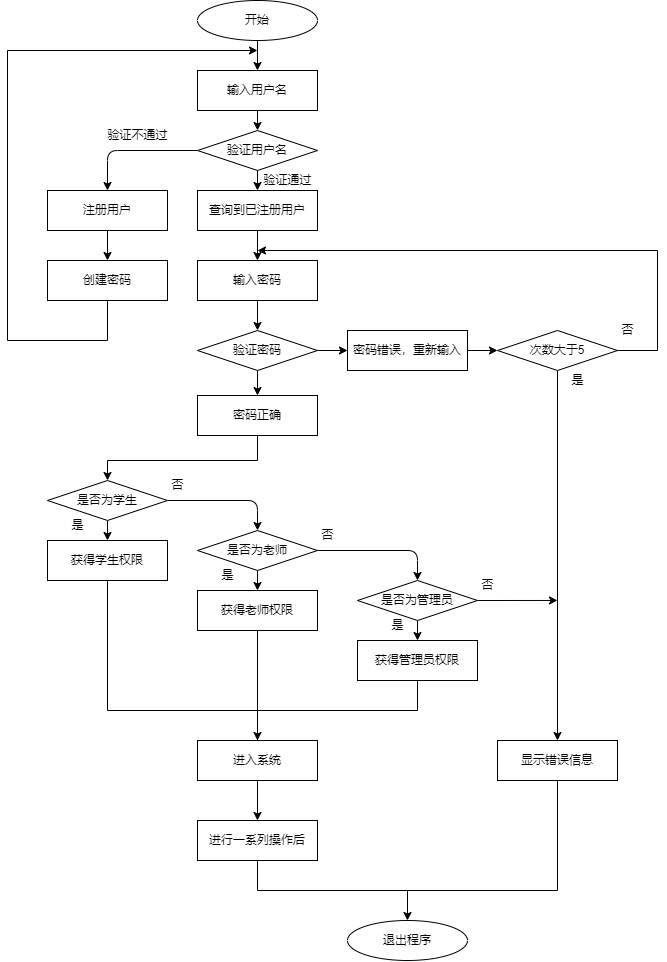

The diagram above was exported from draw.io. Its source (the exported page's mxGraphModel, read from the mxfile embedded in the PNG):
<mxGraphModel dx="1309" dy="942" grid="1" gridSize="10" guides="1" tooltips="1" connect="1" arrows="1" fold="1" page="1" pageScale="1" pageWidth="827" pageHeight="1169" math="0" shadow="0">
  <root>
    <mxCell id="0" />
    <mxCell id="1" parent="0" />
    <mxCell id="44" style="edgeStyle=none;html=1;exitX=0.5;exitY=1;exitDx=0;exitDy=0;entryX=0.5;entryY=0;entryDx=0;entryDy=0;" edge="1" parent="1" source="24" target="25">
      <mxGeometry relative="1" as="geometry" />
    </mxCell>
    <mxCell id="24" value="开始" style="ellipse;whiteSpace=wrap;html=1;" vertex="1" parent="1">
      <mxGeometry x="640" y="50" width="120" height="40" as="geometry" />
    </mxCell>
    <mxCell id="45" style="edgeStyle=none;html=1;exitX=0.5;exitY=1;exitDx=0;exitDy=0;entryX=0.5;entryY=0;entryDx=0;entryDy=0;" edge="1" parent="1" source="25" target="26">
      <mxGeometry relative="1" as="geometry" />
    </mxCell>
    <mxCell id="25" value="输入用户名" style="rounded=1;whiteSpace=wrap;html=1;arcSize=0;" vertex="1" parent="1">
      <mxGeometry x="640" y="120" width="120" height="40" as="geometry" />
    </mxCell>
    <mxCell id="37" style="edgeStyle=none;html=1;exitX=0;exitY=0.5;exitDx=0;exitDy=0;entryX=0.5;entryY=0;entryDx=0;entryDy=0;" edge="1" parent="1" source="26" target="36">
      <mxGeometry relative="1" as="geometry">
        <mxPoint x="610" y="200" as="targetPoint" />
        <Array as="points">
          <mxPoint x="550" y="200" />
        </Array>
      </mxGeometry>
    </mxCell>
    <mxCell id="46" style="edgeStyle=none;html=1;exitX=0.5;exitY=1;exitDx=0;exitDy=0;entryX=0.5;entryY=0;entryDx=0;entryDy=0;" edge="1" parent="1" source="26" target="30">
      <mxGeometry relative="1" as="geometry" />
    </mxCell>
    <mxCell id="26" value="验证用户名" style="rhombus;whiteSpace=wrap;html=1;" vertex="1" parent="1">
      <mxGeometry x="640" y="180" width="120" height="40" as="geometry" />
    </mxCell>
    <mxCell id="47" style="edgeStyle=none;html=1;exitX=0.5;exitY=1;exitDx=0;exitDy=0;entryX=0.5;entryY=0;entryDx=0;entryDy=0;" edge="1" parent="1" source="30" target="31">
      <mxGeometry relative="1" as="geometry" />
    </mxCell>
    <mxCell id="30" value="查询到已注册用户" style="rounded=1;whiteSpace=wrap;html=1;arcSize=0;" vertex="1" parent="1">
      <mxGeometry x="640" y="240" width="120" height="40" as="geometry" />
    </mxCell>
    <mxCell id="63" style="edgeStyle=none;html=1;exitX=0.5;exitY=1;exitDx=0;exitDy=0;entryX=0.5;entryY=0;entryDx=0;entryDy=0;" edge="1" parent="1" source="31" target="32">
      <mxGeometry relative="1" as="geometry" />
    </mxCell>
    <mxCell id="31" value="输入密码" style="rounded=1;whiteSpace=wrap;html=1;arcSize=0;" vertex="1" parent="1">
      <mxGeometry x="640" y="310" width="120" height="40" as="geometry" />
    </mxCell>
    <mxCell id="64" style="edgeStyle=none;html=1;exitX=1;exitY=0.5;exitDx=0;exitDy=0;entryX=0;entryY=0.5;entryDx=0;entryDy=0;" edge="1" parent="1" source="32" target="34">
      <mxGeometry relative="1" as="geometry" />
    </mxCell>
    <mxCell id="85" style="edgeStyle=none;html=1;exitX=0.5;exitY=1;exitDx=0;exitDy=0;entryX=0.5;entryY=0;entryDx=0;entryDy=0;" edge="1" parent="1" source="32" target="33">
      <mxGeometry relative="1" as="geometry" />
    </mxCell>
    <mxCell id="32" value="验证密码" style="rhombus;whiteSpace=wrap;html=1;" vertex="1" parent="1">
      <mxGeometry x="640" y="380" width="120" height="40" as="geometry" />
    </mxCell>
    <mxCell id="33" value="密码正确" style="rounded=1;whiteSpace=wrap;html=1;arcSize=0;" vertex="1" parent="1">
      <mxGeometry x="640" y="445" width="120" height="40" as="geometry" />
    </mxCell>
    <mxCell id="65" style="edgeStyle=none;html=1;exitX=1;exitY=0.5;exitDx=0;exitDy=0;entryX=0;entryY=0.5;entryDx=0;entryDy=0;" edge="1" parent="1" source="34" target="40">
      <mxGeometry relative="1" as="geometry" />
    </mxCell>
    <mxCell id="34" value="密码错误，重新输入" style="rounded=1;whiteSpace=wrap;html=1;arcSize=0;" vertex="1" parent="1">
      <mxGeometry x="790" y="380" width="120" height="40" as="geometry" />
    </mxCell>
    <mxCell id="54" style="edgeStyle=none;html=1;exitX=0.5;exitY=1;exitDx=0;exitDy=0;entryX=0.5;entryY=0;entryDx=0;entryDy=0;" edge="1" parent="1" source="36" target="48">
      <mxGeometry relative="1" as="geometry" />
    </mxCell>
    <mxCell id="36" value="注册用户" style="rounded=1;whiteSpace=wrap;html=1;arcSize=0;" vertex="1" parent="1">
      <mxGeometry x="490" y="240" width="120" height="40" as="geometry" />
    </mxCell>
    <mxCell id="66" style="edgeStyle=none;html=1;exitX=0.5;exitY=1;exitDx=0;exitDy=0;entryX=0.5;entryY=0;entryDx=0;entryDy=0;" edge="1" parent="1" source="40" target="107">
      <mxGeometry relative="1" as="geometry">
        <mxPoint x="1000" y="880" as="targetPoint" />
      </mxGeometry>
    </mxCell>
    <mxCell id="40" value="次数大于5" style="rhombus;whiteSpace=wrap;html=1;" vertex="1" parent="1">
      <mxGeometry x="940" y="380" width="120" height="40" as="geometry" />
    </mxCell>
    <mxCell id="48" value="创建密码" style="rounded=1;whiteSpace=wrap;html=1;arcSize=0;" vertex="1" parent="1">
      <mxGeometry x="490" y="310" width="120" height="40" as="geometry" />
    </mxCell>
    <mxCell id="56" value="" style="endArrow=classic;html=1;" edge="1" parent="1">
      <mxGeometry width="50" height="50" relative="1" as="geometry">
        <mxPoint x="450" y="100" as="sourcePoint" />
        <mxPoint x="700" y="100" as="targetPoint" />
      </mxGeometry>
    </mxCell>
    <mxCell id="58" value="" style="endArrow=none;html=1;" edge="1" parent="1">
      <mxGeometry width="50" height="50" relative="1" as="geometry">
        <mxPoint x="450" y="390" as="sourcePoint" />
        <mxPoint x="450" y="100" as="targetPoint" />
      </mxGeometry>
    </mxCell>
    <mxCell id="59" value="" style="endArrow=none;html=1;" edge="1" parent="1">
      <mxGeometry width="50" height="50" relative="1" as="geometry">
        <mxPoint x="450" y="390" as="sourcePoint" />
        <mxPoint x="550" y="390" as="targetPoint" />
      </mxGeometry>
    </mxCell>
    <mxCell id="60" value="" style="endArrow=none;html=1;entryX=0.5;entryY=1;entryDx=0;entryDy=0;" edge="1" parent="1" target="48">
      <mxGeometry width="50" height="50" relative="1" as="geometry">
        <mxPoint x="550" y="390" as="sourcePoint" />
        <mxPoint x="580" y="420" as="targetPoint" />
      </mxGeometry>
    </mxCell>
    <mxCell id="67" value="是" style="text;html=1;align=center;verticalAlign=middle;resizable=0;points=[];autosize=1;strokeColor=none;fillColor=none;" vertex="1" parent="1">
      <mxGeometry x="1000" y="415" width="40" height="30" as="geometry" />
    </mxCell>
    <mxCell id="68" value="否" style="text;html=1;align=center;verticalAlign=middle;resizable=0;points=[];autosize=1;strokeColor=none;fillColor=none;" vertex="1" parent="1">
      <mxGeometry x="1050" y="365" width="40" height="30" as="geometry" />
    </mxCell>
    <mxCell id="70" value="" style="endArrow=none;html=1;" edge="1" parent="1">
      <mxGeometry width="50" height="50" relative="1" as="geometry">
        <mxPoint x="1100" y="400" as="sourcePoint" />
        <mxPoint x="1100" y="300" as="targetPoint" />
      </mxGeometry>
    </mxCell>
    <mxCell id="71" value="" style="endArrow=classic;html=1;" edge="1" parent="1">
      <mxGeometry width="50" height="50" relative="1" as="geometry">
        <mxPoint x="1100" y="300" as="sourcePoint" />
        <mxPoint x="700" y="300" as="targetPoint" />
      </mxGeometry>
    </mxCell>
    <mxCell id="72" value="" style="endArrow=none;html=1;exitX=1;exitY=0.5;exitDx=0;exitDy=0;" edge="1" parent="1" source="40">
      <mxGeometry width="50" height="50" relative="1" as="geometry">
        <mxPoint x="1090" y="460" as="sourcePoint" />
        <mxPoint x="1100" y="400" as="targetPoint" />
      </mxGeometry>
    </mxCell>
    <mxCell id="80" style="edgeStyle=none;html=1;exitX=0.5;exitY=1;exitDx=0;exitDy=0;entryX=0.5;entryY=0;entryDx=0;entryDy=0;" edge="1" parent="1" source="73" target="76">
      <mxGeometry relative="1" as="geometry" />
    </mxCell>
    <mxCell id="83" style="edgeStyle=none;html=1;exitX=1;exitY=0.5;exitDx=0;exitDy=0;entryX=0.5;entryY=0;entryDx=0;entryDy=0;" edge="1" parent="1" source="73" target="74">
      <mxGeometry relative="1" as="geometry">
        <Array as="points">
          <mxPoint x="700" y="550" />
        </Array>
      </mxGeometry>
    </mxCell>
    <mxCell id="73" value="是否为学生" style="rhombus;whiteSpace=wrap;html=1;" vertex="1" parent="1">
      <mxGeometry x="490" y="530" width="120" height="40" as="geometry" />
    </mxCell>
    <mxCell id="81" style="edgeStyle=none;html=1;exitX=0.5;exitY=1;exitDx=0;exitDy=0;entryX=0.5;entryY=0;entryDx=0;entryDy=0;" edge="1" parent="1" source="74" target="78">
      <mxGeometry relative="1" as="geometry" />
    </mxCell>
    <mxCell id="84" style="edgeStyle=none;html=1;exitX=1;exitY=0.5;exitDx=0;exitDy=0;entryX=0.5;entryY=0;entryDx=0;entryDy=0;" edge="1" parent="1" source="74" target="75">
      <mxGeometry relative="1" as="geometry">
        <Array as="points">
          <mxPoint x="860" y="600" />
        </Array>
      </mxGeometry>
    </mxCell>
    <mxCell id="74" value="是否为老师" style="rhombus;whiteSpace=wrap;html=1;" vertex="1" parent="1">
      <mxGeometry x="640" y="580" width="120" height="40" as="geometry" />
    </mxCell>
    <mxCell id="82" style="edgeStyle=none;html=1;exitX=0.5;exitY=1;exitDx=0;exitDy=0;entryX=0.5;entryY=0;entryDx=0;entryDy=0;" edge="1" parent="1" source="75" target="79">
      <mxGeometry relative="1" as="geometry" />
    </mxCell>
    <mxCell id="105" style="edgeStyle=none;html=1;exitX=1;exitY=0.5;exitDx=0;exitDy=0;" edge="1" parent="1" source="75">
      <mxGeometry relative="1" as="geometry">
        <mxPoint x="1000" y="649.9629629629628" as="targetPoint" />
      </mxGeometry>
    </mxCell>
    <mxCell id="75" value="是否为管理员" style="rhombus;whiteSpace=wrap;html=1;" vertex="1" parent="1">
      <mxGeometry x="800" y="630" width="120" height="40" as="geometry" />
    </mxCell>
    <mxCell id="76" value="获得学生权限" style="rounded=0;whiteSpace=wrap;html=1;" vertex="1" parent="1">
      <mxGeometry x="490" y="590" width="120" height="40" as="geometry" />
    </mxCell>
    <mxCell id="91" style="edgeStyle=none;html=1;exitX=0.5;exitY=1;exitDx=0;exitDy=0;" edge="1" parent="1" source="78">
      <mxGeometry relative="1" as="geometry">
        <mxPoint x="700" y="790" as="targetPoint" />
      </mxGeometry>
    </mxCell>
    <mxCell id="78" value="获得老师权限" style="rounded=0;whiteSpace=wrap;html=1;" vertex="1" parent="1">
      <mxGeometry x="640" y="640" width="120" height="40" as="geometry" />
    </mxCell>
    <mxCell id="79" value="获得管理员权限" style="rounded=0;whiteSpace=wrap;html=1;" vertex="1" parent="1">
      <mxGeometry x="800" y="690" width="120" height="40" as="geometry" />
    </mxCell>
    <mxCell id="110" style="edgeStyle=none;html=1;exitX=0.5;exitY=1;exitDx=0;exitDy=0;entryX=0.5;entryY=0;entryDx=0;entryDy=0;" edge="1" parent="1" source="87" target="109">
      <mxGeometry relative="1" as="geometry" />
    </mxCell>
    <mxCell id="87" value="进入系统" style="rounded=0;whiteSpace=wrap;html=1;" vertex="1" parent="1">
      <mxGeometry x="640" y="790" width="120" height="40" as="geometry" />
    </mxCell>
    <mxCell id="88" value="" style="endArrow=none;html=1;exitX=0.5;exitY=0;exitDx=0;exitDy=0;" edge="1" parent="1" source="87">
      <mxGeometry width="50" height="50" relative="1" as="geometry">
        <mxPoint x="700" y="830" as="sourcePoint" />
        <mxPoint x="700" y="760" as="targetPoint" />
      </mxGeometry>
    </mxCell>
    <mxCell id="89" value="" style="endArrow=none;html=1;" edge="1" parent="1">
      <mxGeometry width="50" height="50" relative="1" as="geometry">
        <mxPoint x="550" y="760" as="sourcePoint" />
        <mxPoint x="860" y="760" as="targetPoint" />
      </mxGeometry>
    </mxCell>
    <mxCell id="93" value="" style="endArrow=none;html=1;entryX=0.5;entryY=1;entryDx=0;entryDy=0;" edge="1" parent="1" target="76">
      <mxGeometry width="50" height="50" relative="1" as="geometry">
        <mxPoint x="550" y="760" as="sourcePoint" />
        <mxPoint x="500" y="710" as="targetPoint" />
      </mxGeometry>
    </mxCell>
    <mxCell id="94" value="" style="endArrow=none;html=1;entryX=0.5;entryY=1;entryDx=0;entryDy=0;" edge="1" parent="1" target="79">
      <mxGeometry width="50" height="50" relative="1" as="geometry">
        <mxPoint x="860" y="760" as="sourcePoint" />
        <mxPoint x="890" y="790" as="targetPoint" />
      </mxGeometry>
    </mxCell>
    <mxCell id="96" value="" style="endArrow=classic;html=1;entryX=0.5;entryY=0;entryDx=0;entryDy=0;" edge="1" parent="1" target="73">
      <mxGeometry width="50" height="50" relative="1" as="geometry">
        <mxPoint x="550" y="510" as="sourcePoint" />
        <mxPoint x="550" y="460" as="targetPoint" />
      </mxGeometry>
    </mxCell>
    <mxCell id="97" value="" style="endArrow=none;html=1;" edge="1" parent="1">
      <mxGeometry width="50" height="50" relative="1" as="geometry">
        <mxPoint x="550" y="510" as="sourcePoint" />
        <mxPoint x="700" y="510" as="targetPoint" />
      </mxGeometry>
    </mxCell>
    <mxCell id="98" value="" style="endArrow=none;html=1;entryX=0.5;entryY=1;entryDx=0;entryDy=0;" edge="1" parent="1" target="33">
      <mxGeometry width="50" height="50" relative="1" as="geometry">
        <mxPoint x="700" y="510" as="sourcePoint" />
        <mxPoint x="710" y="530" as="targetPoint" />
      </mxGeometry>
    </mxCell>
    <mxCell id="99" value="是" style="text;html=1;align=center;verticalAlign=middle;resizable=0;points=[];autosize=1;strokeColor=none;fillColor=none;" vertex="1" parent="1">
      <mxGeometry x="500" y="560" width="40" height="30" as="geometry" />
    </mxCell>
    <mxCell id="100" value="是" style="text;html=1;align=center;verticalAlign=middle;resizable=0;points=[];autosize=1;strokeColor=none;fillColor=none;" vertex="1" parent="1">
      <mxGeometry x="650" y="610" width="40" height="30" as="geometry" />
    </mxCell>
    <mxCell id="101" value="是" style="text;html=1;align=center;verticalAlign=middle;resizable=0;points=[];autosize=1;strokeColor=none;fillColor=none;" vertex="1" parent="1">
      <mxGeometry x="820" y="660" width="40" height="30" as="geometry" />
    </mxCell>
    <mxCell id="102" value="否" style="text;html=1;align=center;verticalAlign=middle;resizable=0;points=[];autosize=1;strokeColor=none;fillColor=none;" vertex="1" parent="1">
      <mxGeometry x="600" y="520" width="40" height="30" as="geometry" />
    </mxCell>
    <mxCell id="103" value="否" style="text;html=1;align=center;verticalAlign=middle;resizable=0;points=[];autosize=1;strokeColor=none;fillColor=none;" vertex="1" parent="1">
      <mxGeometry x="750" y="570" width="40" height="30" as="geometry" />
    </mxCell>
    <mxCell id="104" value="否" style="text;html=1;align=center;verticalAlign=middle;resizable=0;points=[];autosize=1;strokeColor=none;fillColor=none;" vertex="1" parent="1">
      <mxGeometry x="910" y="620" width="40" height="30" as="geometry" />
    </mxCell>
    <mxCell id="106" value="退出程序" style="ellipse;whiteSpace=wrap;html=1;" vertex="1" parent="1">
      <mxGeometry x="790" y="970" width="120" height="40" as="geometry" />
    </mxCell>
    <mxCell id="107" value="显示错误信息" style="rounded=0;whiteSpace=wrap;html=1;" vertex="1" parent="1">
      <mxGeometry x="940" y="790" width="120" height="40" as="geometry" />
    </mxCell>
    <mxCell id="109" value="进行一系列操作后" style="rounded=0;whiteSpace=wrap;html=1;" vertex="1" parent="1">
      <mxGeometry x="640" y="870" width="120" height="40" as="geometry" />
    </mxCell>
    <mxCell id="111" value="" style="endArrow=none;html=1;entryX=0.5;entryY=1;entryDx=0;entryDy=0;" edge="1" parent="1" target="109">
      <mxGeometry width="50" height="50" relative="1" as="geometry">
        <mxPoint x="700" y="940" as="sourcePoint" />
        <mxPoint x="730" y="950" as="targetPoint" />
      </mxGeometry>
    </mxCell>
    <mxCell id="112" value="" style="endArrow=none;html=1;" edge="1" parent="1">
      <mxGeometry width="50" height="50" relative="1" as="geometry">
        <mxPoint x="700" y="940" as="sourcePoint" />
        <mxPoint x="1000" y="940" as="targetPoint" />
      </mxGeometry>
    </mxCell>
    <mxCell id="113" value="" style="endArrow=none;html=1;entryX=0.5;entryY=1;entryDx=0;entryDy=0;" edge="1" parent="1" target="107">
      <mxGeometry width="50" height="50" relative="1" as="geometry">
        <mxPoint x="1000" y="940" as="sourcePoint" />
        <mxPoint x="1030" y="900" as="targetPoint" />
      </mxGeometry>
    </mxCell>
    <mxCell id="114" value="" style="endArrow=classic;html=1;entryX=0.5;entryY=0;entryDx=0;entryDy=0;" edge="1" parent="1" target="106">
      <mxGeometry width="50" height="50" relative="1" as="geometry">
        <mxPoint x="850" y="940" as="sourcePoint" />
        <mxPoint x="930" y="970" as="targetPoint" />
      </mxGeometry>
    </mxCell>
    <mxCell id="115" value="验证不通过" style="text;html=1;align=center;verticalAlign=middle;resizable=0;points=[];autosize=1;strokeColor=none;fillColor=none;" vertex="1" parent="1">
      <mxGeometry x="540" y="170" width="80" height="30" as="geometry" />
    </mxCell>
    <mxCell id="117" value="验证通过" style="text;html=1;align=center;verticalAlign=middle;resizable=0;points=[];autosize=1;strokeColor=none;fillColor=none;" vertex="1" parent="1">
      <mxGeometry x="695" y="215" width="70" height="30" as="geometry" />
    </mxCell>
  </root>
</mxGraphModel>